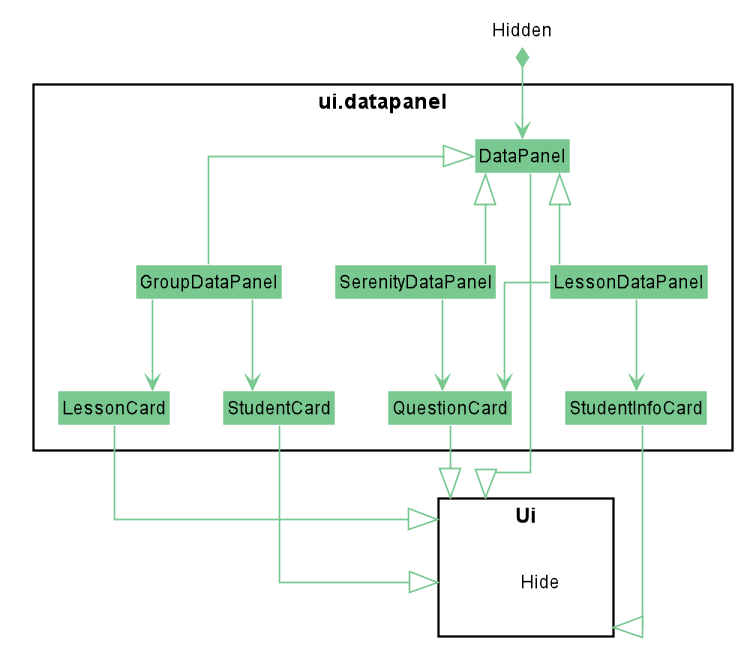

The diagram above was rendered by PlantUML. Its source (embedded in the PNG):
@startuml
skinparam linetype ortho











skinparam BackgroundColor #FFFFFFF

skinparam Shadowing false

skinparam Class {
    FontColor #black
    BorderThickness 1
    BorderColor #FFFFFF
    StereotypeFontColor #black
    FontName Arial
}

skinparam Actor {
    FontColor #black
    BorderColor #black
    Color #black
    FontName Arial
}

skinparam Sequence {
    FontColor #black
    MessageAlign center
    BoxFontSize 15
    BoxPadding 0
    BoxFontColor #black
    FontName Arial
}

skinparam Participant {
    FontColor #black
    FontColor #black
    Padding 20
}

skinparam MinClassWidth 50
skinparam ParticipantPadding 10
skinparam Shadowing false
skinparam DefaultTextAlignment center
skinparam packageStyle Rectangle

hide footbox
hide members
hide circle
skinparam arrowThickness 1.1
skinparam arrowColor #78C890
skinparam classBackgroundColor #78C890

package ui.datapanel {
Class DataPanel
Class SerenityDataPanel
Class GroupDataPanel
Class LessonDataPanel
Class LessonCard
Class StudentCard
Class StudentInfoCard
Class QuestionCard
}

package Ui {
Class Hide #white
}

Class Hidden #white
Hidden *-down-> DataPanel

DataPanel <|-- SerenityDataPanel
DataPanel <|-- GroupDataPanel
DataPanel <|-- LessonDataPanel

SerenityDataPanel --> QuestionCard
GroupDataPanel --> LessonCard
GroupDataPanel --> StudentCard
LessonDataPanel --> StudentInfoCard
LessonDataPanel --> QuestionCard

DataPanel ---|> Ui
StudentCard -down-|> Ui
LessonCard -down-|> Ui
StudentInfoCard -down-|> Ui
QuestionCard -down-|> Ui

@enduml